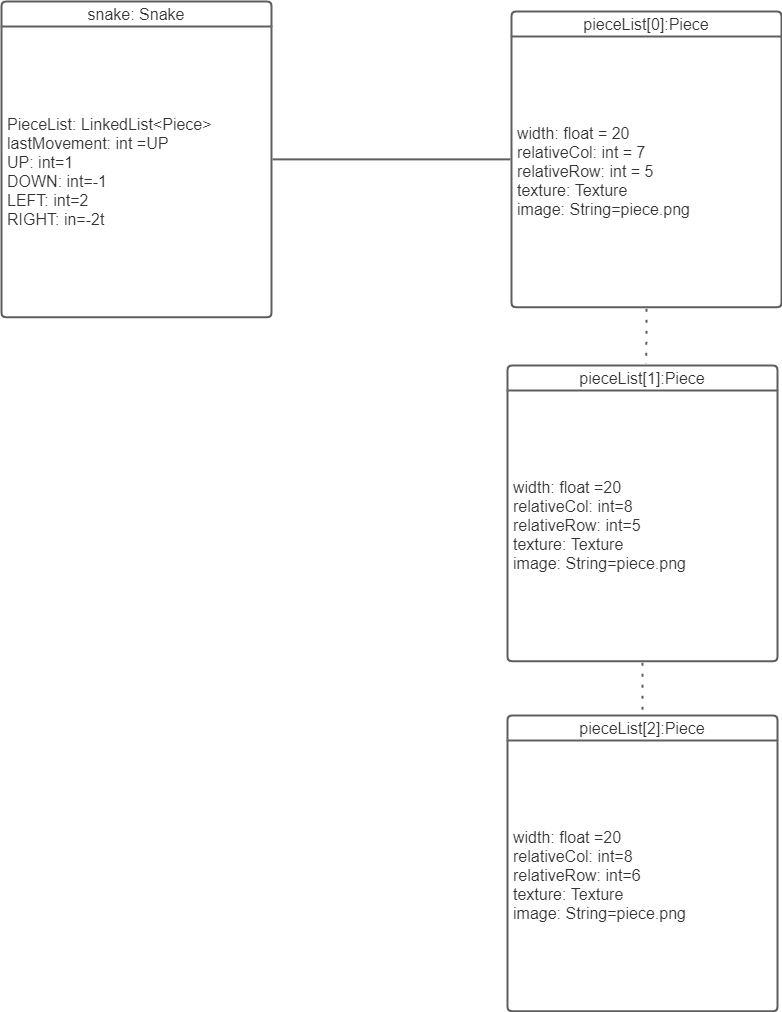

The diagram above was exported from draw.io. Its source (the exported page's mxGraphModel, read from the mxfile embedded in the PNG):
<mxGraphModel dx="2076" dy="1096" grid="1" gridSize="10" guides="1" tooltips="1" connect="1" arrows="1" fold="1" page="1" pageScale="1" pageWidth="827" pageHeight="1169" math="0" shadow="0">
  <root>
    <mxCell id="0" />
    <mxCell id="1" parent="0" />
    <mxCell id="YNZEwYa9dEjN47d1yRet-1" value="pieceList[0]:Piece " style="html=1;overflow=block;blockSpacing=1;whiteSpace=wrap;swimlane;childLayout=stackLayout;horizontal=1;horizontalStack=0;resizeParent=1;resizeParentMax=0;resizeLast=0;collapsible=0;fontStyle=0;marginBottom=0;swimlaneFillColor=#ffffff;startSize=25;whiteSpace=wrap;fontSize=16;fontColor=#333333;whiteSpace=wrap;align=center;spacing=0;strokeColor=#5e5e5e;strokeOpacity=100;rounded=1;absoluteArcSize=1;arcSize=9;strokeWidth=2;" vertex="1" parent="1">
      <mxGeometry x="822" y="106" width="270" height="295.75" as="geometry" />
    </mxCell>
    <mxCell id="YNZEwYa9dEjN47d1yRet-2" value="width: float =  20&#10;relativeCol: int = 7&#10;relativeRow: int = 5&#10;texture: Texture&#10;image: String=piece.png" style="part=1;html=1;whiteSpace=wrap;resizeHeight=0;strokeColor=none;fillColor=none;align=left;verticalAlign=middle;spacingLeft=4;spacingRight=4;overflow=hidden;rotatable=0;points=[[0,0.5],[1,0.5]];portConstraint=eastwest;swimlaneFillColor=#ffffff;strokeOpacity=100;fontSize=16;fontColor=#333333;" vertex="1" parent="YNZEwYa9dEjN47d1yRet-1">
      <mxGeometry y="25" width="270" height="270.75" as="geometry" />
    </mxCell>
    <mxCell id="YNZEwYa9dEjN47d1yRet-3" value="snake: Snake" style="html=1;overflow=block;blockSpacing=1;whiteSpace=wrap;swimlane;childLayout=stackLayout;horizontal=1;horizontalStack=0;resizeParent=1;resizeParentMax=0;resizeLast=0;collapsible=0;fontStyle=0;marginBottom=0;swimlaneFillColor=#ffffff;startSize=25;whiteSpace=wrap;fontSize=16;fontColor=#333333;whiteSpace=wrap;align=center;spacing=0;strokeColor=#5e5e5e;strokeOpacity=100;rounded=1;absoluteArcSize=1;arcSize=9;strokeWidth=2;" vertex="1" parent="1">
      <mxGeometry x="312" y="96" width="270" height="315.75" as="geometry" />
    </mxCell>
    <mxCell id="YNZEwYa9dEjN47d1yRet-4" value="PieceList: LinkedList&amp;lt;Piece&amp;gt; &#10;lastMovement: int =UP&#10;UP: int=1&#10;DOWN: int=-1&#10;LEFT: int=2&#10;RIGHT: in=-2t" style="part=1;html=1;whiteSpace=wrap;resizeHeight=0;strokeColor=none;fillColor=none;align=left;verticalAlign=middle;spacingLeft=4;spacingRight=4;overflow=hidden;rotatable=0;points=[[0,0.5],[1,0.5]];portConstraint=eastwest;swimlaneFillColor=#ffffff;strokeOpacity=100;fontSize=16;fontColor=#333333;" vertex="1" parent="YNZEwYa9dEjN47d1yRet-3">
      <mxGeometry y="25" width="270" height="290.75" as="geometry" />
    </mxCell>
    <mxCell id="YNZEwYa9dEjN47d1yRet-5" value="pieceList[2]:Piece " style="html=1;overflow=block;blockSpacing=1;whiteSpace=wrap;swimlane;childLayout=stackLayout;horizontal=1;horizontalStack=0;resizeParent=1;resizeParentMax=0;resizeLast=0;collapsible=0;fontStyle=0;marginBottom=0;swimlaneFillColor=#ffffff;startSize=25;whiteSpace=wrap;fontSize=16;fontColor=#333333;whiteSpace=wrap;align=center;spacing=0;strokeColor=#5e5e5e;strokeOpacity=100;rounded=1;absoluteArcSize=1;arcSize=9;strokeWidth=2;" vertex="1" parent="1">
      <mxGeometry x="818" y="810" width="270" height="295.75" as="geometry" />
    </mxCell>
    <mxCell id="YNZEwYa9dEjN47d1yRet-6" value="width: float =20&#10;relativeCol: int=8&#10;relativeRow: int=6&#10;texture: Texture&#10;image: String=piece.png" style="part=1;html=1;whiteSpace=wrap;resizeHeight=0;strokeColor=none;fillColor=none;align=left;verticalAlign=middle;spacingLeft=4;spacingRight=4;overflow=hidden;rotatable=0;points=[[0,0.5],[1,0.5]];portConstraint=eastwest;swimlaneFillColor=#ffffff;strokeOpacity=100;fontSize=16;fontColor=#333333;" vertex="1" parent="YNZEwYa9dEjN47d1yRet-5">
      <mxGeometry y="25" width="270" height="270.75" as="geometry" />
    </mxCell>
    <mxCell id="YNZEwYa9dEjN47d1yRet-7" value="pieceList[1]:Piece " style="html=1;overflow=block;blockSpacing=1;whiteSpace=wrap;swimlane;childLayout=stackLayout;horizontal=1;horizontalStack=0;resizeParent=1;resizeParentMax=0;resizeLast=0;collapsible=0;fontStyle=0;marginBottom=0;swimlaneFillColor=#ffffff;startSize=25;whiteSpace=wrap;fontSize=16;fontColor=#333333;whiteSpace=wrap;align=center;spacing=0;strokeColor=#5e5e5e;strokeOpacity=100;rounded=1;absoluteArcSize=1;arcSize=9;strokeWidth=2;" vertex="1" parent="1">
      <mxGeometry x="818" y="460" width="270" height="295.75" as="geometry" />
    </mxCell>
    <mxCell id="YNZEwYa9dEjN47d1yRet-8" value="width: float =20&#10;relativeCol: int=8&#10;relativeRow: int=5&#10;texture: Texture&#10;image: String=piece.png" style="part=1;html=1;whiteSpace=wrap;resizeHeight=0;strokeColor=none;fillColor=none;align=left;verticalAlign=middle;spacingLeft=4;spacingRight=4;overflow=hidden;rotatable=0;points=[[0,0.5],[1,0.5]];portConstraint=eastwest;swimlaneFillColor=#ffffff;strokeOpacity=100;fontSize=16;fontColor=#333333;" vertex="1" parent="YNZEwYa9dEjN47d1yRet-7">
      <mxGeometry y="25" width="270" height="270.75" as="geometry" />
    </mxCell>
    <UserObject label="" lucidchartObjectId="NgcbvSQ_QX0e" id="YNZEwYa9dEjN47d1yRet-9">
      <mxCell style="html=1;jettySize=18;whiteSpace=wrap;fontSize=11;strokeColor=#5E5E5E;strokeWidth=2;rounded=1;arcSize=12;edgeStyle=orthogonalEdgeStyle;startArrow=none;;endArrow=none;;exitX=1.004;exitY=0.5;exitPerimeter=0;entryX=-0.004;entryY=0.5;entryPerimeter=0;" edge="1" parent="1" source="YNZEwYa9dEjN47d1yRet-3" target="YNZEwYa9dEjN47d1yRet-1">
        <mxGeometry width="100" height="100" relative="1" as="geometry">
          <Array as="points" />
        </mxGeometry>
      </mxCell>
    </UserObject>
    <UserObject label="" lucidchartObjectId="HhcbQ9zXU47y" id="YNZEwYa9dEjN47d1yRet-10">
      <mxCell style="html=1;jettySize=18;whiteSpace=wrap;fontSize=11;strokeColor=#5E5E5E;dashed=1;fixDash=1;dashPattern=3 8;strokeWidth=2;rounded=1;arcSize=12;edgeStyle=orthogonalEdgeStyle;startArrow=none;;endArrow=none;;exitX=0.5;exitY=1.005;exitPerimeter=0;entryX=0.513;entryY=-0.005;entryPerimeter=0;" edge="1" parent="1" source="YNZEwYa9dEjN47d1yRet-1" target="YNZEwYa9dEjN47d1yRet-7">
        <mxGeometry width="100" height="100" relative="1" as="geometry">
          <Array as="points" />
        </mxGeometry>
      </mxCell>
    </UserObject>
    <UserObject label="" lucidchartObjectId="sicbDoO5g9du" id="YNZEwYa9dEjN47d1yRet-11">
      <mxCell style="html=1;jettySize=18;whiteSpace=wrap;fontSize=11;strokeColor=#5E5E5E;dashed=1;fixDash=1;dashPattern=3 8;strokeWidth=2;rounded=1;arcSize=12;edgeStyle=orthogonalEdgeStyle;startArrow=none;;endArrow=none;;exitX=0.5;exitY=1.005;exitPerimeter=0;entryX=0.5;entryY=-0.005;entryPerimeter=0;" edge="1" parent="1" source="YNZEwYa9dEjN47d1yRet-7" target="YNZEwYa9dEjN47d1yRet-5">
        <mxGeometry width="100" height="100" relative="1" as="geometry">
          <Array as="points" />
        </mxGeometry>
      </mxCell>
    </UserObject>
  </root>
</mxGraphModel>